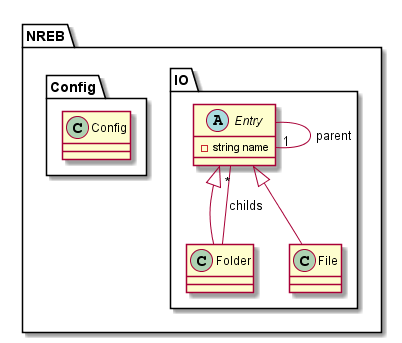

The diagram above was rendered by PlantUML. Its source (embedded in the PNG):
@startuml
    package NREB {
        package IO {
            abstract Entry {
                - string name
            }
            class Folder {
            }
            class File {
            }
            Entry -- "1" Entry : parent
            Folder -up-|> Entry
            Folder -- "*" Entry : childs
            File -up-|> Entry
        }
        package Config {
            class Config {
            }
        }
    }
@enduml